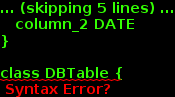

The diagram above was rendered by PlantUML. Its source (embedded in the PNG):
@startuml
skinparam backgroundColor white
object table {
   **column_id LONG**
   column_1 VARCHAR
   column_2 DATE
}

class DBTable {
   String name
}


@enduml